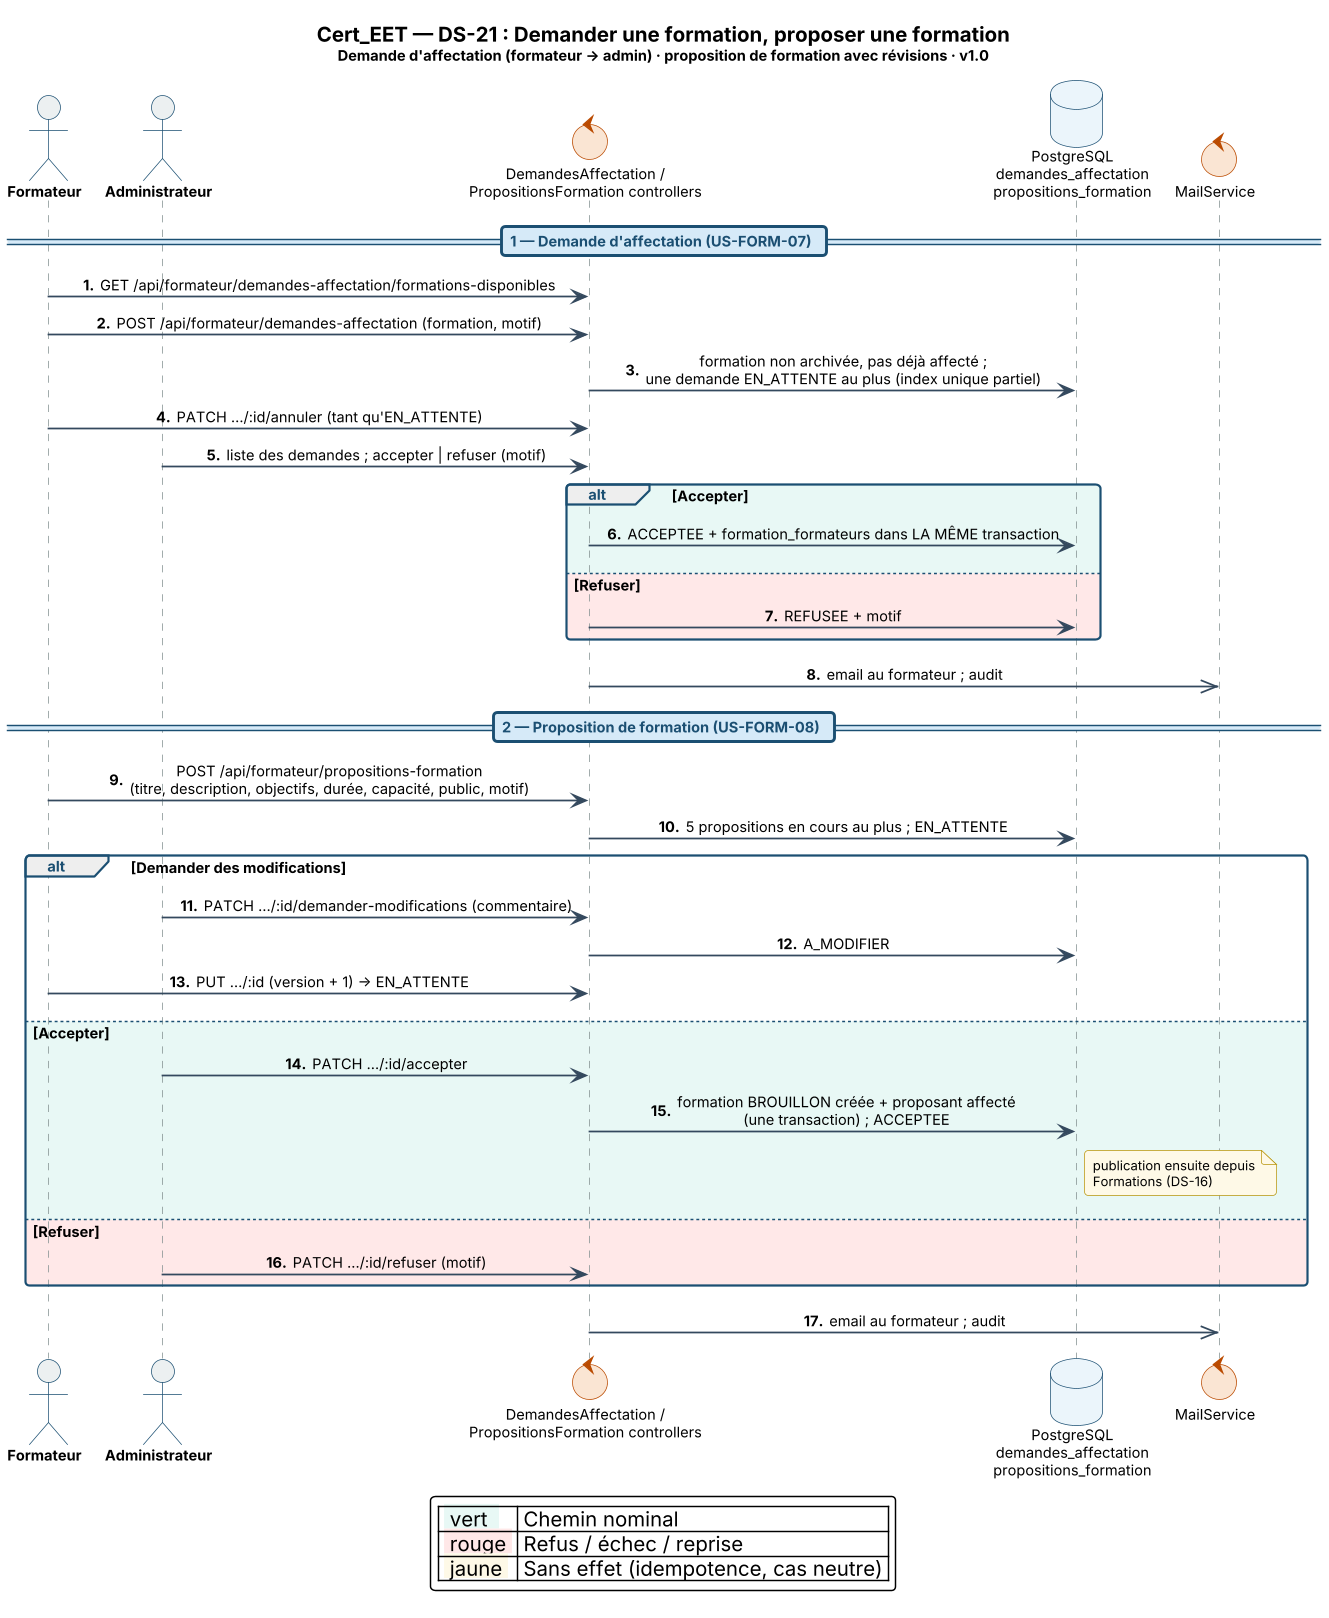

The diagram above was rendered by PlantUML. Its source (embedded in the PNG):
@startuml Cert_EET_DS21_Demandes_Affectation_Propositions
!include ../_style.puml
' =====================================================================
'  Projet    : Cert_EET
'  Diagramme : DS-21 — Demander une formation, proposer une formation
'  Acteur(s) : Formateur, Administrateur
'  Réf.      : F5 · US-FORM-07 (PR #100) · US-FORM-08 (PR #101) · journaux 86, 87 · ADR-11
'  Auteur    : Iyed Omri — PFE ESPRIT 2026
'  Version   : 1.0 — 18/11/2026 : nouveau.
'  Source    : code de `main` = e7216f2 (PR #141) et engineering-log/
' =====================================================================
!pragma teoz true
autonumber "<b>0."
skinparam DefaultFontSize 10
skinparam sequenceMessageAlign center
skinparam responseMessageBelowArrow true
skinparam ParticipantPadding 18
skinparam LifeLineBorderThickness 1.0
skinparam participant {
  BackgroundColor #FFFFFF
  BorderColor #5D6D7E
}
skinparam actor {
  BackgroundColor #ECF0F1
  BorderColor #1B4F72
  FontStyle bold
}
skinparam database {
  BackgroundColor #EBF5FB
  BorderColor #1B4F72
}
skinparam collections {
  BackgroundColor #E8F8F5
  BorderColor #1E8449
}
skinparam control {
  BackgroundColor #FAE5D3
  BorderColor #BA4A00
}
skinparam entity {
  BackgroundColor #E8DAEF
  BorderColor #7D3C98
}
skinparam boundary {
  BackgroundColor #FDEDEC
  BorderColor #943126
}
skinparam note {
  BackgroundColor #FEF9E7
  BorderColor #B7950B
  FontSize 9
}
skinparam sequence {
  ArrowColor #34495E
  LifeLineBorderColor #7F8C8D
  LifeLineBackgroundColor #FDFEFE
  GroupBorderColor #1B4F72
  GroupHeaderFontColor #1B4F72
  GroupHeaderFontStyle bold
  DividerBorderColor #1B4F72
  DividerBackgroundColor #D6EAF8
  DividerFontColor #1B4F72
  DividerFontStyle bold
}

title <size:14><b>Cert_EET — DS-21 : Demander une formation, proposer une formation</b></size>\n<size:10>Demande d'affectation (formateur → admin) · proposition de formation avec révisions · v1.0</size>

actor    "Formateur" as F
actor    "Administrateur" as A
control  "DemandesAffectation /\nPropositionsFormation controllers" as C
database "PostgreSQL\ndemandes_affectation\npropositions_formation" as DB
control  "MailService" as M

== 1 — Demande d'affectation (US-FORM-07) ==
F -> C : GET /api/formateur/demandes-affectation/formations-disponibles
F -> C : POST /api/formateur/demandes-affectation (formation, motif)
C -> DB : formation non archivée, pas déjà affecté ;\nune demande EN_ATTENTE au plus (index unique partiel)
F -> C : PATCH …/:id/annuler (tant qu'EN_ATTENTE)
A -> C : liste des demandes ; accepter | refuser (motif)
alt #E8F8F5 Accepter
  C -> DB : ACCEPTEE + formation_formateurs dans LA MÊME transaction
else #FFE8E8 Refuser
  C -> DB : REFUSEE + motif
end
C ->> M : email au formateur ; audit

== 2 — Proposition de formation (US-FORM-08) ==
F -> C : POST /api/formateur/propositions-formation\n(titre, description, objectifs, durée, capacité, public, motif)
C -> DB : 5 propositions en cours au plus ; EN_ATTENTE
alt Demander des modifications
  A -> C : PATCH …/:id/demander-modifications (commentaire)
  C -> DB : A_MODIFIER
  F -> C : PUT …/:id (version + 1) → EN_ATTENTE
else #E8F8F5 Accepter
  A -> C : PATCH …/:id/accepter
  C -> DB : formation BROUILLON créée + proposant affecté\n(une transaction) ; ACCEPTEE
  note right of DB : publication ensuite depuis\nFormations (DS-16)
else #FFE8E8 Refuser
  A -> C : PATCH …/:id/refuser (motif)
end
C ->> M : email au formateur ; audit

legend bottom
  | <back:#E8F8F5> vert  </back> | Chemin nominal |
  | <back:#FFE8E8> rouge </back> | Refus / échec / reprise |
  | <back:#FEF9E7> jaune </back> | Sans effet (idempotence, cas neutre) |
endlegend
@enduml